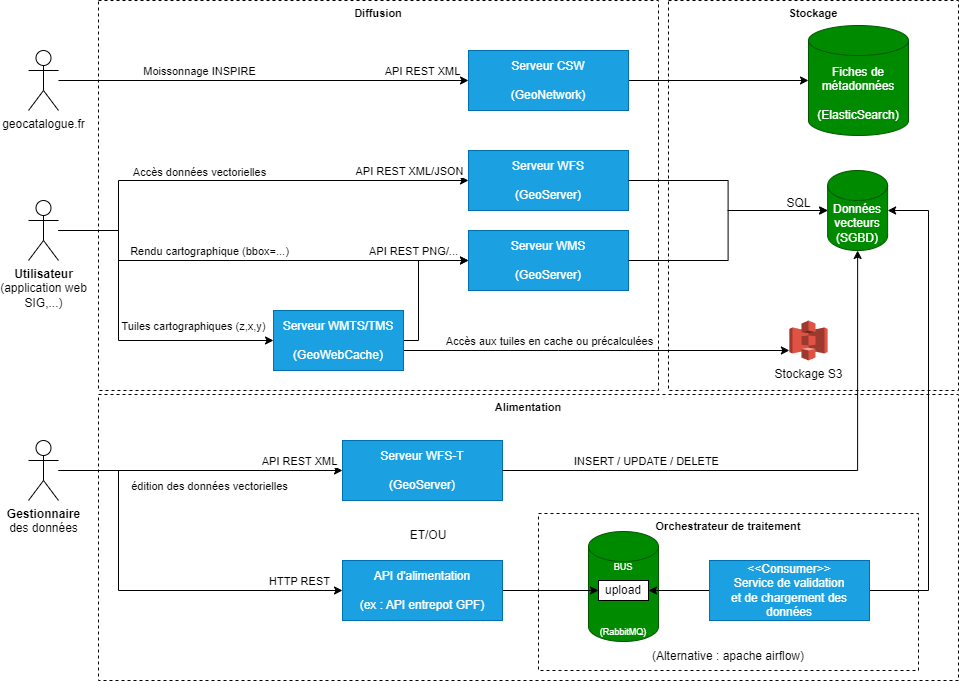

The diagram above was exported from draw.io. Its source (the exported page's mxGraphModel, read from the mxfile embedded in the PNG):
<mxGraphModel dx="2261" dy="836" grid="1" gridSize="10" guides="1" tooltips="1" connect="1" arrows="1" fold="1" page="1" pageScale="1" pageWidth="827" pageHeight="1169" background="#ffffff" math="0" shadow="0">
  <root>
    <mxCell id="0" />
    <mxCell id="1" parent="0" />
    <mxCell id="HOf1zFS8FkBH5a8XGy3M-60" value="&lt;b style=&quot;font-size: 11px;&quot;&gt;&lt;font style=&quot;font-size: 11px;&quot;&gt;Alimentation&lt;/font&gt;&lt;/b&gt;" style="rounded=0;whiteSpace=wrap;html=1;verticalAlign=top;fontSize=11;dashed=1;fillColor=none;" parent="1" vertex="1">
      <mxGeometry x="90" y="494" width="860" height="286" as="geometry" />
    </mxCell>
    <mxCell id="HOf1zFS8FkBH5a8XGy3M-1" value="Serveur WFS&lt;div&gt;&lt;br&gt;&lt;/div&gt;&lt;div&gt;(GeoServer)&lt;/div&gt;" style="rounded=0;whiteSpace=wrap;html=1;fillColor=#1ba1e2;fontColor=#ffffff;strokeColor=#006EAF;" parent="1" vertex="1">
      <mxGeometry x="460" y="250" width="160" height="60" as="geometry" />
    </mxCell>
    <mxCell id="HOf1zFS8FkBH5a8XGy3M-3" style="edgeStyle=orthogonalEdgeStyle;rounded=0;orthogonalLoop=1;jettySize=auto;html=1;entryX=0;entryY=0.5;entryDx=0;entryDy=0;" parent="1" source="HOf1zFS8FkBH5a8XGy3M-2" target="HOf1zFS8FkBH5a8XGy3M-1" edge="1">
      <mxGeometry relative="1" as="geometry">
        <Array as="points">
          <mxPoint x="110" y="330" />
          <mxPoint x="110" y="280" />
        </Array>
      </mxGeometry>
    </mxCell>
    <mxCell id="HOf1zFS8FkBH5a8XGy3M-11" value="Accès données vectorielles" style="edgeLabel;html=1;align=center;verticalAlign=middle;resizable=0;points=[];" parent="HOf1zFS8FkBH5a8XGy3M-3" vertex="1" connectable="0">
      <mxGeometry x="0.7222" y="6" relative="1" as="geometry">
        <mxPoint x="-206" y="-3" as="offset" />
      </mxGeometry>
    </mxCell>
    <mxCell id="HOf1zFS8FkBH5a8XGy3M-54" value="API REST XML/JSON" style="edgeLabel;html=1;align=center;verticalAlign=middle;resizable=0;points=[];" parent="HOf1zFS8FkBH5a8XGy3M-3" vertex="1" connectable="0">
      <mxGeometry x="0.7826" y="1" relative="1" as="geometry">
        <mxPoint x="-10" y="-9" as="offset" />
      </mxGeometry>
    </mxCell>
    <mxCell id="HOf1zFS8FkBH5a8XGy3M-6" style="edgeStyle=orthogonalEdgeStyle;rounded=0;orthogonalLoop=1;jettySize=auto;html=1;" parent="1" target="HOf1zFS8FkBH5a8XGy3M-5" edge="1">
      <mxGeometry relative="1" as="geometry">
        <mxPoint x="50" y="330" as="sourcePoint" />
        <Array as="points">
          <mxPoint x="110" y="330" />
          <mxPoint x="110" y="360" />
        </Array>
      </mxGeometry>
    </mxCell>
    <mxCell id="HOf1zFS8FkBH5a8XGy3M-12" value="Rendu cartographique (bbox=...)" style="edgeLabel;html=1;align=center;verticalAlign=middle;resizable=0;points=[];" parent="HOf1zFS8FkBH5a8XGy3M-6" vertex="1" connectable="0">
      <mxGeometry x="0.208" relative="1" as="geometry">
        <mxPoint x="-86" y="-10" as="offset" />
      </mxGeometry>
    </mxCell>
    <mxCell id="HOf1zFS8FkBH5a8XGy3M-57" value="API REST PNG/..." style="edgeLabel;html=1;align=center;verticalAlign=middle;resizable=0;points=[];" parent="HOf1zFS8FkBH5a8XGy3M-6" vertex="1" connectable="0">
      <mxGeometry x="0.7436" y="-3" relative="1" as="geometry">
        <mxPoint y="-13" as="offset" />
      </mxGeometry>
    </mxCell>
    <mxCell id="HOf1zFS8FkBH5a8XGy3M-13" style="edgeStyle=orthogonalEdgeStyle;rounded=0;orthogonalLoop=1;jettySize=auto;html=1;entryX=0;entryY=0.5;entryDx=0;entryDy=0;" parent="1" source="HOf1zFS8FkBH5a8XGy3M-2" target="HOf1zFS8FkBH5a8XGy3M-8" edge="1">
      <mxGeometry relative="1" as="geometry">
        <Array as="points">
          <mxPoint x="110" y="330" />
          <mxPoint x="110" y="440" />
        </Array>
      </mxGeometry>
    </mxCell>
    <mxCell id="HOf1zFS8FkBH5a8XGy3M-2" value="&lt;b&gt;Utilisateur&lt;/b&gt;&lt;div&gt;(application web&lt;/div&gt;&lt;div&gt;SIG,...)&lt;/div&gt;" style="shape=umlActor;verticalLabelPosition=bottom;verticalAlign=top;html=1;outlineConnect=0;" parent="1" vertex="1">
      <mxGeometry x="20" y="300" width="30" height="60" as="geometry" />
    </mxCell>
    <mxCell id="HOf1zFS8FkBH5a8XGy3M-5" value="&lt;div&gt;Serveur WMS&lt;/div&gt;&lt;div&gt;&lt;br&gt;&lt;/div&gt;&lt;div&gt;(GeoServer)&lt;/div&gt;" style="rounded=0;whiteSpace=wrap;html=1;fillColor=#1ba1e2;fontColor=#ffffff;strokeColor=#006EAF;" parent="1" vertex="1">
      <mxGeometry x="460" y="330" width="160" height="60" as="geometry" />
    </mxCell>
    <mxCell id="HOf1zFS8FkBH5a8XGy3M-9" style="edgeStyle=orthogonalEdgeStyle;rounded=0;orthogonalLoop=1;jettySize=auto;html=1;entryX=0;entryY=0.5;entryDx=0;entryDy=0;" parent="1" source="HOf1zFS8FkBH5a8XGy3M-8" target="HOf1zFS8FkBH5a8XGy3M-5" edge="1">
      <mxGeometry relative="1" as="geometry">
        <Array as="points">
          <mxPoint x="410" y="440" />
          <mxPoint x="410" y="360" />
        </Array>
      </mxGeometry>
    </mxCell>
    <mxCell id="HOf1zFS8FkBH5a8XGy3M-22" style="edgeStyle=orthogonalEdgeStyle;rounded=0;orthogonalLoop=1;jettySize=auto;html=1;" parent="1" source="HOf1zFS8FkBH5a8XGy3M-8" target="HOf1zFS8FkBH5a8XGy3M-21" edge="1">
      <mxGeometry relative="1" as="geometry">
        <Array as="points">
          <mxPoint x="550" y="450" />
          <mxPoint x="550" y="450" />
        </Array>
      </mxGeometry>
    </mxCell>
    <mxCell id="HOf1zFS8FkBH5a8XGy3M-34" value="Accès aux tuiles en cache ou précalculées" style="edgeLabel;html=1;align=center;verticalAlign=middle;resizable=0;points=[];" parent="HOf1zFS8FkBH5a8XGy3M-22" vertex="1" connectable="0">
      <mxGeometry x="-0.2392" y="7" relative="1" as="geometry">
        <mxPoint x="-2" y="-3" as="offset" />
      </mxGeometry>
    </mxCell>
    <mxCell id="HOf1zFS8FkBH5a8XGy3M-8" value="Serveur WMTS/TMS&lt;div&gt;&lt;br&gt;&lt;/div&gt;&lt;div&gt;(GeoWebCache)&lt;/div&gt;" style="rounded=0;whiteSpace=wrap;html=1;fillColor=#1ba1e2;fontColor=#ffffff;strokeColor=#006EAF;" parent="1" vertex="1">
      <mxGeometry x="265" y="410" width="130" height="60" as="geometry" />
    </mxCell>
    <mxCell id="HOf1zFS8FkBH5a8XGy3M-14" value="Tuiles cartographiques (z,x,y)" style="edgeLabel;html=1;align=center;verticalAlign=middle;resizable=0;points=[];" parent="1" vertex="1" connectable="0">
      <mxGeometry x="181.99723146477433" y="430.0044827586207" as="geometry">
        <mxPoint x="3" y="-5" as="offset" />
      </mxGeometry>
    </mxCell>
    <mxCell id="HOf1zFS8FkBH5a8XGy3M-16" value="Données vecteurs&lt;div&gt;(SGBD)&lt;/div&gt;" style="shape=cylinder3;whiteSpace=wrap;html=1;boundedLbl=1;backgroundOutline=1;size=15;fillColor=#008a00;fontColor=#ffffff;strokeColor=#005700;" parent="1" vertex="1">
      <mxGeometry x="819.13" y="270" width="60" height="80" as="geometry" />
    </mxCell>
    <mxCell id="HOf1zFS8FkBH5a8XGy3M-18" style="edgeStyle=orthogonalEdgeStyle;rounded=0;orthogonalLoop=1;jettySize=auto;html=1;entryX=0;entryY=0.5;entryDx=0;entryDy=0;entryPerimeter=0;" parent="1" source="HOf1zFS8FkBH5a8XGy3M-1" target="HOf1zFS8FkBH5a8XGy3M-16" edge="1">
      <mxGeometry relative="1" as="geometry" />
    </mxCell>
    <mxCell id="HOf1zFS8FkBH5a8XGy3M-20" style="edgeStyle=orthogonalEdgeStyle;rounded=0;orthogonalLoop=1;jettySize=auto;html=1;entryX=0;entryY=0.5;entryDx=0;entryDy=0;entryPerimeter=0;" parent="1" source="HOf1zFS8FkBH5a8XGy3M-5" target="HOf1zFS8FkBH5a8XGy3M-16" edge="1">
      <mxGeometry relative="1" as="geometry" />
    </mxCell>
    <mxCell id="HOf1zFS8FkBH5a8XGy3M-21" value="Stockage S3" style="outlineConnect=0;dashed=0;verticalLabelPosition=bottom;verticalAlign=top;align=center;html=1;shape=mxgraph.aws3.s3;fillColor=#E05243;gradientColor=none;" parent="1" vertex="1">
      <mxGeometry x="780.88" y="420" width="38.25" height="40" as="geometry" />
    </mxCell>
    <mxCell id="HOf1zFS8FkBH5a8XGy3M-27" style="edgeStyle=orthogonalEdgeStyle;rounded=0;orthogonalLoop=1;jettySize=auto;html=1;" parent="1" source="HOf1zFS8FkBH5a8XGy3M-23" target="HOf1zFS8FkBH5a8XGy3M-25" edge="1">
      <mxGeometry relative="1" as="geometry" />
    </mxCell>
    <mxCell id="HOf1zFS8FkBH5a8XGy3M-23" value="Serveur CSW&lt;div&gt;&lt;br&gt;&lt;/div&gt;&lt;div&gt;(GeoNetwork)&lt;/div&gt;" style="rounded=0;whiteSpace=wrap;html=1;fillColor=#1ba1e2;fontColor=#ffffff;strokeColor=#006EAF;" parent="1" vertex="1">
      <mxGeometry x="460" y="150" width="160" height="60" as="geometry" />
    </mxCell>
    <mxCell id="HOf1zFS8FkBH5a8XGy3M-25" value="Fiches de métadonnées&lt;div&gt;&lt;br&gt;&lt;/div&gt;&lt;div&gt;(ElasticSearch)&lt;/div&gt;" style="shape=cylinder3;whiteSpace=wrap;html=1;boundedLbl=1;backgroundOutline=1;size=15;fillColor=#008a00;fontColor=#ffffff;strokeColor=#005700;" parent="1" vertex="1">
      <mxGeometry x="800" y="125" width="100" height="110" as="geometry" />
    </mxCell>
    <mxCell id="HOf1zFS8FkBH5a8XGy3M-30" style="edgeStyle=orthogonalEdgeStyle;rounded=0;orthogonalLoop=1;jettySize=auto;html=1;" parent="1" source="HOf1zFS8FkBH5a8XGy3M-29" target="HOf1zFS8FkBH5a8XGy3M-23" edge="1">
      <mxGeometry relative="1" as="geometry" />
    </mxCell>
    <mxCell id="HOf1zFS8FkBH5a8XGy3M-31" value="Moissonnage INSPIRE" style="edgeLabel;html=1;align=center;verticalAlign=middle;resizable=0;points=[];" parent="HOf1zFS8FkBH5a8XGy3M-30" vertex="1" connectable="0">
      <mxGeometry x="-0.8041" y="1" relative="1" as="geometry">
        <mxPoint x="100" y="-9" as="offset" />
      </mxGeometry>
    </mxCell>
    <mxCell id="HOf1zFS8FkBH5a8XGy3M-56" value="API REST XML" style="edgeLabel;html=1;align=center;verticalAlign=middle;resizable=0;points=[];" parent="HOf1zFS8FkBH5a8XGy3M-30" vertex="1" connectable="0">
      <mxGeometry x="0.7214" y="4" relative="1" as="geometry">
        <mxPoint x="10" y="-6" as="offset" />
      </mxGeometry>
    </mxCell>
    <mxCell id="HOf1zFS8FkBH5a8XGy3M-29" value="geocatalogue.fr" style="shape=umlActor;verticalLabelPosition=bottom;verticalAlign=top;html=1;outlineConnect=0;" parent="1" vertex="1">
      <mxGeometry x="20" y="150" width="30" height="60" as="geometry" />
    </mxCell>
    <mxCell id="HOf1zFS8FkBH5a8XGy3M-35" value="Serveur WFS-T&lt;div&gt;&lt;br&gt;&lt;/div&gt;&lt;div&gt;(GeoServer)&lt;/div&gt;" style="rounded=0;whiteSpace=wrap;html=1;fillColor=#1ba1e2;fontColor=#ffffff;strokeColor=#006EAF;" parent="1" vertex="1">
      <mxGeometry x="334" y="540" width="160" height="60" as="geometry" />
    </mxCell>
    <mxCell id="HOf1zFS8FkBH5a8XGy3M-36" style="edgeStyle=orthogonalEdgeStyle;rounded=0;orthogonalLoop=1;jettySize=auto;html=1;entryX=0.5;entryY=1;entryDx=0;entryDy=0;entryPerimeter=0;" parent="1" source="HOf1zFS8FkBH5a8XGy3M-35" target="HOf1zFS8FkBH5a8XGy3M-16" edge="1">
      <mxGeometry relative="1" as="geometry" />
    </mxCell>
    <mxCell id="HOf1zFS8FkBH5a8XGy3M-37" value="INSERT / UPDATE / DELETE" style="edgeLabel;html=1;align=center;verticalAlign=middle;resizable=0;points=[];" parent="HOf1zFS8FkBH5a8XGy3M-36" vertex="1" connectable="0">
      <mxGeometry x="-0.683" relative="1" as="geometry">
        <mxPoint x="52" y="-10" as="offset" />
      </mxGeometry>
    </mxCell>
    <mxCell id="HOf1zFS8FkBH5a8XGy3M-39" style="edgeStyle=orthogonalEdgeStyle;rounded=0;orthogonalLoop=1;jettySize=auto;html=1;" parent="1" source="HOf1zFS8FkBH5a8XGy3M-38" target="HOf1zFS8FkBH5a8XGy3M-35" edge="1">
      <mxGeometry relative="1" as="geometry" />
    </mxCell>
    <mxCell id="HOf1zFS8FkBH5a8XGy3M-40" value="édition des données vectorielles" style="edgeLabel;html=1;align=center;verticalAlign=middle;resizable=0;points=[];" parent="HOf1zFS8FkBH5a8XGy3M-39" vertex="1" connectable="0">
      <mxGeometry x="0.0496" y="-8" relative="1" as="geometry">
        <mxPoint x="1" y="7" as="offset" />
      </mxGeometry>
    </mxCell>
    <mxCell id="HOf1zFS8FkBH5a8XGy3M-58" value="API REST XML" style="edgeLabel;html=1;align=center;verticalAlign=middle;resizable=0;points=[];" parent="HOf1zFS8FkBH5a8XGy3M-39" vertex="1" connectable="0">
      <mxGeometry x="0.8022" y="1" relative="1" as="geometry">
        <mxPoint x="-16" y="-9" as="offset" />
      </mxGeometry>
    </mxCell>
    <mxCell id="HOf1zFS8FkBH5a8XGy3M-43" style="edgeStyle=orthogonalEdgeStyle;rounded=0;orthogonalLoop=1;jettySize=auto;html=1;entryX=0;entryY=0.5;entryDx=0;entryDy=0;" parent="1" source="HOf1zFS8FkBH5a8XGy3M-38" target="HOf1zFS8FkBH5a8XGy3M-41" edge="1">
      <mxGeometry relative="1" as="geometry">
        <Array as="points">
          <mxPoint x="110" y="570" />
          <mxPoint x="110" y="690" />
        </Array>
      </mxGeometry>
    </mxCell>
    <mxCell id="HOf1zFS8FkBH5a8XGy3M-45" value="HTTP REST" style="edgeLabel;html=1;align=center;verticalAlign=middle;resizable=0;points=[];" parent="HOf1zFS8FkBH5a8XGy3M-43" vertex="1" connectable="0">
      <mxGeometry x="0.8465" y="-2" relative="1" as="geometry">
        <mxPoint x="-13" y="-12" as="offset" />
      </mxGeometry>
    </mxCell>
    <mxCell id="HOf1zFS8FkBH5a8XGy3M-38" value="&lt;b&gt;Gestionnaire&lt;/b&gt;&lt;div&gt;des données&lt;/div&gt;" style="shape=umlActor;verticalLabelPosition=bottom;verticalAlign=top;html=1;outlineConnect=0;" parent="1" vertex="1">
      <mxGeometry x="20" y="540" width="30" height="60" as="geometry" />
    </mxCell>
    <mxCell id="HOf1zFS8FkBH5a8XGy3M-42" style="edgeStyle=orthogonalEdgeStyle;rounded=0;orthogonalLoop=1;jettySize=auto;html=1;" parent="1" source="HOf1zFS8FkBH5a8XGy3M-52" target="HOf1zFS8FkBH5a8XGy3M-16" edge="1">
      <mxGeometry relative="1" as="geometry">
        <Array as="points">
          <mxPoint x="920" y="690" />
          <mxPoint x="920" y="310" />
        </Array>
      </mxGeometry>
    </mxCell>
    <mxCell id="HOf1zFS8FkBH5a8XGy3M-48" value="BUS&lt;div&gt;&lt;br&gt;&lt;/div&gt;&lt;div&gt;&lt;br&gt;&lt;div&gt;&lt;br&gt;&lt;/div&gt;&lt;div&gt;&lt;br&gt;&lt;div style=&quot;font-size: 9px;&quot;&gt;&lt;br style=&quot;font-size: 9px;&quot;&gt;&lt;/div&gt;&lt;div style=&quot;font-size: 9px;&quot;&gt;(RabbitMQ)&lt;/div&gt;&lt;/div&gt;&lt;/div&gt;" style="shape=cylinder3;whiteSpace=wrap;html=1;boundedLbl=1;backgroundOutline=1;size=15;fillColor=#008a00;fontColor=#ffffff;strokeColor=#005700;fontSize=9;" parent="1" vertex="1">
      <mxGeometry x="580" y="631" width="70" height="110" as="geometry" />
    </mxCell>
    <mxCell id="2wnU21of-UI7REFRTPXf-4" style="edgeStyle=orthogonalEdgeStyle;rounded=0;orthogonalLoop=1;jettySize=auto;html=1;" edge="1" parent="1" source="HOf1zFS8FkBH5a8XGy3M-41" target="2wnU21of-UI7REFRTPXf-3">
      <mxGeometry relative="1" as="geometry" />
    </mxCell>
    <mxCell id="HOf1zFS8FkBH5a8XGy3M-41" value="API d'alimentation&lt;div&gt;&lt;br&gt;&lt;/div&gt;&lt;div&gt;(ex : API entrepot GPF)&lt;/div&gt;" style="rounded=0;whiteSpace=wrap;html=1;fillColor=#1ba1e2;fontColor=#ffffff;strokeColor=#006EAF;" parent="1" vertex="1">
      <mxGeometry x="334" y="660" width="160" height="60" as="geometry" />
    </mxCell>
    <mxCell id="HOf1zFS8FkBH5a8XGy3M-46" value="ET/OU" style="text;html=1;align=center;verticalAlign=middle;whiteSpace=wrap;rounded=0;" parent="1" vertex="1">
      <mxGeometry x="390" y="620" width="60" height="30" as="geometry" />
    </mxCell>
    <mxCell id="HOf1zFS8FkBH5a8XGy3M-61" value="&lt;b style=&quot;font-size: 11px;&quot;&gt;&lt;font style=&quot;font-size: 11px;&quot;&gt;Stockage&lt;/font&gt;&lt;/b&gt;" style="rounded=0;whiteSpace=wrap;html=1;verticalAlign=top;fontSize=11;dashed=1;fillColor=none;" parent="1" vertex="1">
      <mxGeometry x="660" y="100" width="290" height="390" as="geometry" />
    </mxCell>
    <mxCell id="HOf1zFS8FkBH5a8XGy3M-53" style="edgeStyle=orthogonalEdgeStyle;rounded=0;orthogonalLoop=1;jettySize=auto;html=1;" parent="1" source="HOf1zFS8FkBH5a8XGy3M-52" target="2wnU21of-UI7REFRTPXf-3" edge="1">
      <mxGeometry relative="1" as="geometry" />
    </mxCell>
    <mxCell id="HOf1zFS8FkBH5a8XGy3M-52" value="&lt;div&gt;&amp;lt;&amp;lt;Consumer&amp;gt;&amp;gt;&lt;/div&gt;Service de validation&lt;div&gt;et de chargement des données&lt;/div&gt;" style="rounded=0;whiteSpace=wrap;html=1;fillColor=#1ba1e2;fontColor=#ffffff;strokeColor=#006EAF;" parent="1" vertex="1">
      <mxGeometry x="701" y="660" width="160" height="60" as="geometry" />
    </mxCell>
    <mxCell id="HOf1zFS8FkBH5a8XGy3M-62" value="&lt;b&gt;Diffusion&lt;/b&gt;" style="rounded=0;whiteSpace=wrap;html=1;verticalAlign=top;fontSize=11;dashed=1;fillColor=none;" parent="1" vertex="1">
      <mxGeometry x="90" y="100" width="560" height="390" as="geometry" />
    </mxCell>
    <mxCell id="2wnU21of-UI7REFRTPXf-2" value="&lt;b style=&quot;font-size: 11px;&quot;&gt;&lt;font style=&quot;font-size: 11px;&quot;&gt;Orchestrateur de traitement&lt;/font&gt;&lt;/b&gt;" style="rounded=0;whiteSpace=wrap;html=1;verticalAlign=top;fontSize=11;dashed=1;fillColor=none;" vertex="1" parent="1">
      <mxGeometry x="530" y="613" width="380" height="157" as="geometry" />
    </mxCell>
    <mxCell id="2wnU21of-UI7REFRTPXf-3" value="upload" style="rounded=0;whiteSpace=wrap;html=1;" vertex="1" parent="1">
      <mxGeometry x="590" y="680" width="50" height="20" as="geometry" />
    </mxCell>
    <mxCell id="2wnU21of-UI7REFRTPXf-6" value="(Alternative : apache airflow)" style="text;html=1;align=center;verticalAlign=middle;whiteSpace=wrap;rounded=0;" vertex="1" parent="1">
      <mxGeometry x="530" y="741" width="380" height="30" as="geometry" />
    </mxCell>
    <mxCell id="2wnU21of-UI7REFRTPXf-7" value="SQL" style="text;html=1;align=center;verticalAlign=middle;resizable=0;points=[];autosize=1;strokeColor=none;fillColor=none;" vertex="1" parent="1">
      <mxGeometry x="765" y="288" width="50" height="30" as="geometry" />
    </mxCell>
  </root>
</mxGraphModel>